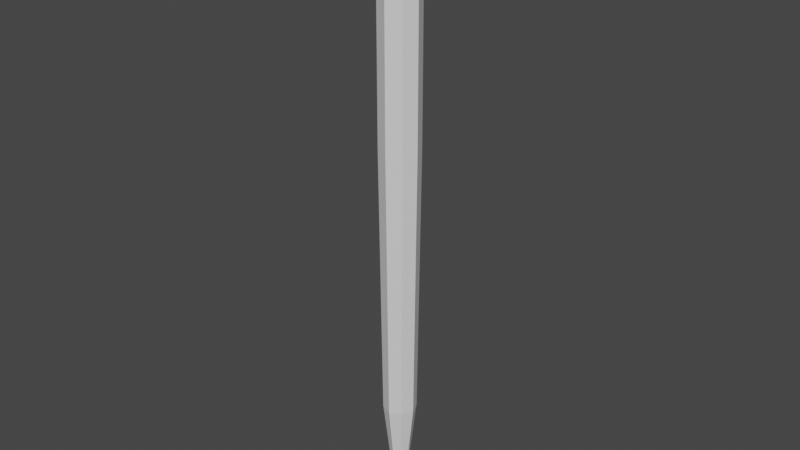 # Source: SimplePen.blend  (saved by Blender 2.80.75; exported with 4.5.12 LTS)
import bpy
from mathutils import Matrix  # noqa: F401  (used for matrix-valued properties, if any)

bpy.ops.wm.read_factory_settings(use_empty=True)
scene = bpy.context.scene
scene.name = 'Scene'

# ---- collections
col_collection = bpy.data.collections.new('Collection'); scene.collection.children.link(col_collection)

# ---- materials (node trees are filled in below, after node groups)
mat_material = bpy.data.materials.new('Material')
mat_material.alpha_threshold = 0.0
mat_material.use_transparent_shadow = False
mat_material.line_color = (0.0, 0.0, 0.0, 1.0)

# ---- material node trees
mat_material.use_nodes = True; mat_material.node_tree.nodes.clear()
_N = mat_material.node_tree.nodes; _L = mat_material.node_tree.links
n0 = _N.new('ShaderNodeOutputMaterial'); n0.name = 'Material Output'; n0.location = (300, 300)
n1 = _N.new('ShaderNodeBsdfPrincipled'); n1.name = 'Principled BSDF'; n1.location = (10, 300)
n1.distribution = 'GGX'
n1.subsurface_method = 'BURLEY'
n1.inputs[2].default_value = 0.4
n1.inputs[3].default_value = 1.45
n1.inputs[27].default_value = (0.0, 0.0, 0.0, 1.0)
n1.inputs[28].default_value = 1.0
_L.new(n1.outputs[0], n0.inputs[0])
n0.is_active_output = True

# ---- world
world_world = bpy.data.worlds.new('World'); scene.world = world_world
world_world.use_nodes = True; world_world.node_tree.nodes.clear()
_N = world_world.node_tree.nodes; _L = world_world.node_tree.links
n0 = _N.new('ShaderNodeOutputWorld'); n0.name = 'World Output'; n0.location = (300, 300)
n1 = _N.new('ShaderNodeBackground'); n1.name = 'Background'; n1.location = (10, 300)
n1.inputs[0].default_value = (0.05088, 0.05088, 0.05088, 1.0)
_L.new(n1.outputs[0], n0.inputs[0])
n0.is_active_output = True
world_world.color = (0.05088, 0.05088, 0.05088)
world_world.use_sun_shadow = False
world_world.sun_shadow_jitter_overblur = 0.0

# ---- meshes
me_cube = bpy.data.meshes.new('Cube')
me_cube.from_pydata([(0.3478, 0.3478, -0.3819), (0.07627, 0.07627, -1.0), (0.3478, -0.3478, -0.3819), (0.07627, -0.07627, -1.0), (-0.3478, 0.3478, -0.3819), (-0.07627, 0.07627, -1.0), (-0.3478, -0.3478, -0.3819), (-0.07627, -0.07627, -1.0), (0.0, 0.1092, -1.0), (-1.279e-09, -0.4981, -0.3819), (0.0, -0.1092, -1.0), (-1.279e-09, 0.4981, -0.3819), (-0.1092, 0.0, -1.0), (0.4981, -1.254e-09, -0.3819), (-0.4981, -1.254e-09, -0.3819), (0.1092, 0.0, -1.0), (0.0, 0.0, -1.0), (-1.08e-09, -1.08e-09, -0.3787), (0.3478, 0.3478, -0.6141), (-0.3478, -0.3478, -0.6141), (0.3478, -0.3478, -0.6141), (-0.3478, 0.3478, -0.6141), (-1.279e-09, 0.4981, -0.6141), (-1.279e-09, -0.4981, -0.6141), (0.4981, -1.254e-09, -0.6141), (-0.4981, -1.254e-09, -0.6141), (0.2935, 0.2935, -0.8902), (0.2935, -0.2935, -0.8902), (-0.2935, 0.2935, -0.8902), (-1.08e-09, 0.4204, -0.8902), (-1.08e-09, -0.4204, -0.8902), (0.4204, -1.08e-09, -0.8902), (-0.4204, -1.08e-09, -0.8902), (-0.2935, -0.2935, -0.8902)], [], [(17, 14, 6, 9), (23, 9, 6, 19), (25, 14, 4, 21), (16, 15, 3, 10), (24, 13, 2, 20), (22, 11, 0, 18), (21, 4, 11, 22), (12, 16, 10, 7), (20, 2, 9, 23), (13, 17, 9, 2), (0, 11, 17, 13), (5, 8, 16, 12), (18, 0, 13, 24), (8, 1, 15, 16), (19, 6, 14, 25), (11, 4, 14, 17), (33, 19, 25, 32), (26, 18, 24, 31), (27, 20, 23, 30), (28, 21, 22, 29), (29, 22, 18, 26), (31, 24, 20, 27), (32, 25, 21, 28), (30, 23, 19, 33), (10, 30, 33, 7), (12, 32, 28, 5), (15, 31, 27, 3), (8, 29, 26, 1), (5, 28, 29, 8), (3, 27, 30, 10), (1, 26, 31, 15), (7, 33, 32, 12)])
_uv = me_cube.uv_layers.new(name='UVMap')
_uv.uv.foreach_set('vector', [0.2316, 0.2712, 0.1315, 0.5423, 0.0, 0.3787, 0.0, 0.154, 0.8577, 0.7913, 0.7411, 0.7844, 0.7316, 0.62, 0.8481, 0.6269, 0.5892, 0.7913, 0.4727, 0.7844, 0.4631, 0.62, 0.5797, 0.6269, 0.1954, 0.7712, 0.2462, 0.7455, 0.2462, 0.7947, 0.2174, 0.8306, 0.8577, 0.3956, 0.7411, 0.3888, 0.7316, 0.2244, 0.8481, 0.2312, 0.5892, 0.3956, 0.4727, 0.3888, 0.4631, 0.2244, 0.5797, 0.2312, 0.5797, 0.6269, 0.4631, 0.62, 0.4727, 0.3956, 0.5892, 0.4025, 0.1447, 0.7968, 0.1954, 0.7712, 0.2174, 0.8306, 0.1753, 0.8306, 0.8481, 0.2312, 0.7316, 0.2244, 0.7411, 0.0, 0.8577, 0.006821, 0.3316, 0.0, 0.2316, 0.2712, 0.0, 0.154, 0.1397, 0.0, 0.4631, 0.1636, 0.4631, 0.3883, 0.2316, 0.2712, 0.3316, 0.0, 0.1447, 0.7476, 0.1735, 0.7117, 0.1954, 0.7712, 0.1447, 0.7968, 0.5797, 0.2312, 0.4631, 0.2244, 0.4727, 0.0, 0.5892, 0.00682, 0.1735, 0.7117, 0.2156, 0.7117, 0.2462, 0.7455, 0.1954, 0.7712, 0.8481, 0.6269, 0.7316, 0.62, 0.7411, 0.3956, 0.8577, 0.4025, 0.4631, 0.3883, 0.3234, 0.5423, 0.1315, 0.5423, 0.2316, 0.2712, 0.9919, 0.6185, 0.8481, 0.6269, 0.8577, 0.4025, 1.0, 0.4291, 0.7235, 0.2229, 0.5797, 0.2312, 0.5892, 0.00682, 0.7316, 0.03346, 0.9919, 0.2229, 0.8481, 0.2312, 0.8577, 0.006821, 1.0, 0.03346, 0.7235, 0.6185, 0.5797, 0.6269, 0.5892, 0.4025, 0.7316, 0.4291, 0.7316, 0.3616, 0.5892, 0.3956, 0.5797, 0.2312, 0.7235, 0.2229, 1.0, 0.3616, 0.8577, 0.3956, 0.8481, 0.2312, 0.9919, 0.2229, 0.7316, 0.7572, 0.5892, 0.7913, 0.5797, 0.6269, 0.7235, 0.6185, 1.0, 0.7572, 0.8577, 0.7913, 0.8481, 0.6269, 0.9919, 0.6185, 0.2174, 0.8306, 0.2799, 1.0, 0.1179, 1.0, 0.1753, 0.8306, 0.1447, 0.7968, 0.0, 0.87, 6.037e-08, 0.6804, 0.1447, 0.7476, 0.2462, 0.7455, 0.3909, 0.6723, 0.3909, 0.8619, 0.2462, 0.7947, 0.1735, 0.7117, 0.111, 0.5423, 0.2729, 0.5423, 0.2156, 0.7117, 0.1447, 0.7476, 6.037e-08, 0.6804, 0.111, 0.5423, 0.1735, 0.7117, 0.2462, 0.7947, 0.3909, 0.8619, 0.2799, 1.0, 0.2174, 0.8306, 0.2156, 0.7117, 0.2729, 0.5423, 0.3909, 0.6723, 0.2462, 0.7455, 0.1753, 0.8306, 0.1179, 1.0, 0.0, 0.87, 0.1447, 0.7968])
me_cube.materials.append(mat_material)
me_cube.use_remesh_preserve_volume = False
me_cube.use_remesh_preserve_attributes = False
me_cube.use_mirror_vertex_groups = False
me_cube.update()

# ---- objects
ob_cube = bpy.data.objects.new('Cube', me_cube)

# ---- transforms, parenting, visibility, modifiers, constraints
ob_cube.location = (0.0, 0.0, 1.0)
ob_cube.scale = (-0.04, -0.04, 1.0)
ob_cube.lock_rotations_4d = False
ob_cube.empty_display_type = 'ARROWS'
ob_cube.lineart.crease_threshold = 0.0

# ---- collection membership
col_collection.objects.link(ob_cube)

# ---- scene / render settings (as saved in the file)
scene.frame_start = 1; scene.frame_end = 250; scene.frame_set(1)
scene.render.engine = 'BLENDER_EEVEE_NEXT'
scene.cycles.use_denoising = False
scene.cycles.samples = 128
scene.cycles.sampling_pattern = 'TABULATED_SOBOL'
scene.cycles.use_adaptive_sampling = False
scene.cycles.use_light_tree = False
scene.view_settings.view_transform = 'Filmic'
bpy.context.view_layer.update()

# ---- added for rendering (the .blend has no active camera and no usable light): camera, sun
cam_auto = bpy.data.cameras.new('AutoCamera')
cam_auto.lens = 50.0
cam_auto.sensor_width = 36.0
cam_auto.clip_end = 1000.0
ob_auto_camera = bpy.data.objects.new('AutoCamera', cam_auto)
scene.collection.objects.link(ob_auto_camera)
ob_auto_camera.location = (0.577161, -0.692594, 0.772357)
ob_auto_camera.rotation_euler = (1.09748, -7.21219e-08, 0.694738)
scene.camera = ob_auto_camera
light_auto_sun = bpy.data.lights.new('AutoSun', 'SUN')
light_auto_sun.energy = 3.0
light_auto_sun.angle = 0.0523599
ob_auto_sun = bpy.data.objects.new('AutoSun', light_auto_sun)
scene.collection.objects.link(ob_auto_sun)
ob_auto_sun.rotation_euler = (0.872665, 0.174533, 0.523599)
bpy.context.view_layer.update()
